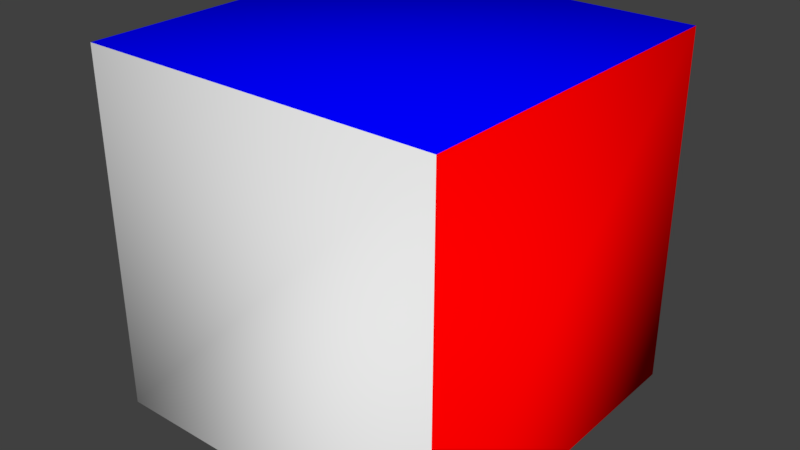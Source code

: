 # Source: scene.blend  (saved by Blender 2.78.0; exported with 4.5.12 LTS)
import bpy
from mathutils import Matrix  # noqa: F401  (used for matrix-valued properties, if any)

bpy.ops.wm.read_factory_settings(use_empty=True)
scene = bpy.context.scene
scene.name = 'Scene'

# ---- collections
col_collection_1 = bpy.data.collections.new('Collection 1'); scene.collection.children.link(col_collection_1)

# ---- materials (node trees are filled in below, after node groups)
mat_grey = bpy.data.materials.new('Grey')
mat_grey.alpha_threshold = 0.0
mat_grey.use_transparent_shadow = False
mat_grey.roughness = 0.5
mat_grey.line_color = (0.0, 0.0, 0.0, 1.0)
mat_green_y = bpy.data.materials.new('Green y')
mat_green_y.alpha_threshold = 0.0
mat_green_y.use_transparent_shadow = False
mat_green_y.diffuse_color = (0.0, 0.8, 0.0, 1.0)
mat_green_y.roughness = 0.5
mat_red_x = bpy.data.materials.new('Red x')
mat_red_x.alpha_threshold = 0.0
mat_red_x.use_transparent_shadow = False
mat_red_x.diffuse_color = (1.0, 0.0, 0.0, 1.0)
mat_red_x.roughness = 0.5
mat_blue_z = bpy.data.materials.new('Blue z')
mat_blue_z.alpha_threshold = 0.0
mat_blue_z.use_transparent_shadow = False
mat_blue_z.diffuse_color = (0.0, 0.0, 1.0, 1.0)
mat_blue_z.roughness = 0.5
mat_material_005 = bpy.data.materials.new('Material.005')
mat_material_005.alpha_threshold = 0.0
mat_material_005.use_transparent_shadow = False
mat_material_005.diffuse_color = (1.0, 1.0, 1.0, 1.0)
mat_material_005.roughness = 0.5
mat_material_005.line_color = (0.0, 0.0, 0.0, 1.0)

# ---- material node trees

# ---- world
world_world = bpy.data.worlds.new('World'); scene.world = world_world
world_world.color = (0.05088, 0.05088, 0.05088)
world_world.use_sun_shadow = False
world_world.sun_shadow_jitter_overblur = 0.0
world_world.cycles.sampling_method = 'MANUAL'

# ---- meshes
me_cube_001 = bpy.data.meshes.new('Cube.001')
me_cube_001.from_pydata([(1.0, 1.0, -2.0), (1.0, -1.0, -2.0), (-1.0, -1.0, -2.0), (-1.0, 1.0, -2.0), (1.0, 1.0, 0.0), (1.0, -1.0, 0.0), (-1.0, -1.0, 0.0), (-1.0, 1.0, 0.0)], [], [(3, 0, 4), (1, 5, 4), (7, 6, 2), (3, 2, 1), (2, 6, 5), (7, 4, 5), (7, 5, 6), (3, 4, 7), (1, 4, 0), (7, 2, 3), (3, 1, 0), (2, 5, 1)])
me_cube_001.polygons.foreach_set('material_index', [0, 0, 2, 3, 1, 0, 0, 0, 0, 2, 3, 1])
_k = set([(0, 1), (0, 3), (0, 4), (1, 2), (1, 3), (1, 4), (1, 5), (2, 3), (2, 5), (2, 6), (2, 7), (3, 4), (3, 7), (4, 5), (4, 7), (5, 6), (5, 7), (6, 7)])
me_cube_001.attributes.new('sharp_edge', 'BOOLEAN', 'EDGE').data.foreach_set('value', [ (min(e.vertices), max(e.vertices)) in _k for e in me_cube_001.edges])
_uv = me_cube_001.uv_layers.new(name='UVMap')
_uv.uv.foreach_set('vector', [0.3333, 0.6667, 0.0, 3.974e-08, 0.3333, 0.0, 0.6667, 0.0, 0.6667, 1.391e-07, 0.3333, 0.6667, 0.3333, 0.3333, 1.0, 0.3333, 0.0, 0.6667, 5.96e-08, 0.6667, 1.0, 2.98e-08, 0.3333, 0.0, 0.0, 1.0, 0.6667, 0.3333, 0.3333, 0.3333, 0.3333, 0.3333, 1.093e-07, 0.3333, 0.6667, 0.3333, 0.3333, 0.3333, 0.6667, 0.3333, 0.3333, 1.0, 0.3333, 0.6667, 0.3333, 0.0, 0.3333, 0.6667, 0.6667, 0.0, 0.3333, 0.6667, 0.3333, 0.3333, 0.3333, 0.3333, 0.0, 0.6667, 0.6667, 0.3333, 5.96e-08, 0.6667, 0.3333, 0.0, 0.6667, 0.6667, 0.0, 1.0, 0.3333, 0.3333, 8.941e-08, 0.3333])
_ca = me_cube_001.color_attributes.new('Col', 'BYTE_COLOR', 'CORNER')
_ca.data.foreach_set('color', [0.1779, 0.9387, 1.0, 1.0, 0.1779, 0.9387, 1.0, 1.0, 0.1779, 0.9387, 1.0, 1.0, 0.1779, 0.9387, 1.0, 1.0, 0.1779, 0.9387, 1.0, 1.0, 0.1779, 0.9387, 1.0, 1.0, 0.1779, 0.9387, 1.0, 1.0, 0.1779, 0.9387, 1.0, 1.0, 0.1779, 0.9387, 1.0, 1.0, 0.1779, 0.9387, 1.0, 1.0, 0.1779, 0.9387, 1.0, 1.0, 0.1779, 0.9387, 1.0, 1.0, 0.1779, 0.9387, 1.0, 1.0, 0.1779, 0.9387, 1.0, 1.0, 0.1779, 0.9387, 1.0, 1.0, 0.1779, 0.9387, 1.0, 1.0, 0.1779, 0.9387, 1.0, 1.0, 0.1779, 0.9387, 1.0, 1.0, 0.1779, 0.9387, 1.0, 1.0, 0.1779, 0.9387, 1.0, 1.0, 0.1779, 0.9387, 1.0, 1.0, 0.1779, 0.9387, 1.0, 1.0, 0.1779, 0.9387, 1.0, 1.0, 0.1779, 0.9387, 1.0, 1.0, 0.1779, 0.9387, 1.0, 1.0, 0.1779, 0.9387, 1.0, 1.0, 0.1779, 0.9387, 1.0, 1.0, 0.1779, 0.9387, 1.0, 1.0, 0.1779, 0.9387, 1.0, 1.0, 0.1779, 0.9387, 1.0, 1.0, 0.1779, 0.9387, 1.0, 1.0, 0.1779, 0.9387, 1.0, 1.0, 0.1779, 0.9387, 1.0, 1.0, 0.1779, 0.9387, 1.0, 1.0, 0.1779, 0.9387, 1.0, 1.0, 0.1779, 0.9387, 1.0, 1.0])
me_cube_001.materials.append(mat_grey)
me_cube_001.materials.append(mat_green_y)
me_cube_001.materials.append(mat_red_x)
me_cube_001.materials.append(mat_blue_z)
me_cube_001.use_remesh_preserve_volume = False
me_cube_001.use_remesh_preserve_attributes = False
me_cube_001.use_mirror_vertex_groups = False
me_cube_001.use_paint_bone_selection = False
me_cube_001.use_paint_mask = True
me_cube_001.update()
me_cube = bpy.data.meshes.new('Cube')
me_cube.from_pydata([(1.0, 1.0, -1.0), (1.0, -1.0, -1.0), (-1.0, -1.0, -1.0), (-1.0, 1.0, -1.0), (1.0, 1.0, 1.0), (1.0, -1.0, 1.0), (-1.0, -1.0, 1.0), (-1.0, 1.0, 1.0)], [], [(5, 7, 6), (2, 5, 6), (3, 4, 0), (1, 4, 5), (1, 3, 0), (2, 7, 3), (5, 4, 7), (2, 1, 5), (3, 7, 4), (1, 0, 4), (1, 2, 3), (2, 6, 7)])
_uv = me_cube.uv_layers.new(name='UVMap')
_uv.uv.foreach_set('vector', [0.3333, 0.0, 0.6667, 8.941e-08, 0.3333, 0.0, 0.3333, 1.0, 0.3333, 0.3333, 0.6667, 0.3333, 1.0, 0.0, 0.3333, 0.3333, 1.987e-08, 0.6667, 0.3333, 0.6667, 0.6667, 0.3333, 0.0, 1.291e-07, 2.98e-08, 0.3333, 0.3333, 0.6667, 0.6667, 0.3333, 0.3333, 0.3333, 2.98e-08, 0.6667, 0.0, 1.0, 0.3333, 0.0, 0.0, 0.3333, 0.6667, 8.941e-08, 0.3333, 1.0, 0.6667, 1.987e-08, 0.3333, 0.3333, 1.0, 0.0, 0.6667, 0.6667, 0.3333, 0.3333, 0.3333, 0.6667, 0.3333, 0.3333, 0.6667, 0.3333, 2.98e-08, 0.3333, 1.0, 0.3333, 0.3333, 0.6667, 0.3333, 0.3333, 0.3333, 0.6667, 2.98e-08, 0.6667])
me_cube.materials.append(mat_material_005)
me_cube.use_remesh_preserve_volume = False
me_cube.use_remesh_preserve_attributes = False
me_cube.use_mirror_vertex_groups = False
me_cube.use_paint_bone_selection = False
me_cube.use_paint_mask = True
me_cube.update()

# ---- objects
ob_room = bpy.data.objects.new('Room', me_cube_001)
ob_cube = bpy.data.objects.new('Cube', me_cube)

# ---- transforms, parenting, visibility, modifiers, constraints
ob_room.location = (0.0, 0.0, 0.0)
ob_room.scale = (-2.0, -2.0, -2.0)
ob_room.lock_rotations_4d = False
ob_room.empty_display_type = 'ARROWS'
ob_room.lineart.crease_threshold = 0.0
_m = ob_room.modifiers.new('Set Split Normals', 'NORMAL_EDIT')
ob_cube.location = (-0.3263, 0.7152, 0.5)
ob_cube.scale = (0.5, 0.5, 0.5)
ob_cube.lock_rotations_4d = False
ob_cube.empty_display_type = 'ARROWS'
ob_cube.lineart.crease_threshold = 0.0

# ---- collection membership
col_collection_1.objects.link(ob_room)
col_collection_1.objects.link(ob_cube)

# ---- scene / render settings (as saved in the file)
scene.frame_start = 1; scene.frame_end = 250; scene.frame_set(0)
scene.render.engine = 'BLENDER_EEVEE_NEXT'
scene.render.resolution_percentage = 50
scene.render.dither_intensity = 0.0
scene.cycles.use_denoising = False
scene.cycles.samples = 128
scene.cycles.sampling_pattern = 'TABULATED_SOBOL'
scene.cycles.light_sampling_threshold = 0.0
scene.cycles.use_adaptive_sampling = False
scene.cycles.use_light_tree = False
scene.cycles.blur_glossy = 0.0
scene.cycles.sample_clamp_indirect = 0.0
scene.view_settings.view_transform = 'Standard'
bpy.context.view_layer.update()

# ---- added for rendering (the .blend has no active camera and no usable light): camera, sun
cam_auto = bpy.data.cameras.new('AutoCamera')
cam_auto.lens = 50.0
cam_auto.sensor_width = 36.0
cam_auto.clip_end = 1000.0
ob_auto_camera = bpy.data.objects.new('AutoCamera', cam_auto)
scene.collection.objects.link(ob_auto_camera)
ob_auto_camera.location = (6.41015, -7.69218, 7.12812)
ob_auto_camera.rotation_euler = (1.09748, -7.21219e-08, 0.694738)
scene.camera = ob_auto_camera
light_auto_sun = bpy.data.lights.new('AutoSun', 'SUN')
light_auto_sun.energy = 3.0
light_auto_sun.angle = 0.0523599
ob_auto_sun = bpy.data.objects.new('AutoSun', light_auto_sun)
scene.collection.objects.link(ob_auto_sun)
ob_auto_sun.rotation_euler = (0.872665, 0.174533, 0.523599)
bpy.context.view_layer.update()
